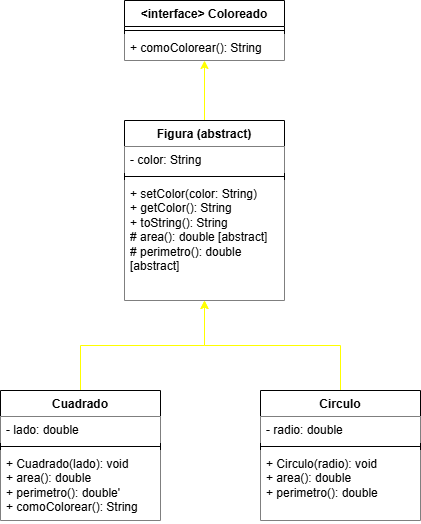

The diagram above was exported from draw.io. Its source (the exported page's mxGraphModel, read from the mxfile embedded in the PNG):
<mxGraphModel dx="1044" dy="626" grid="1" gridSize="10" guides="1" tooltips="1" connect="1" arrows="1" fold="1" page="1" pageScale="1" pageWidth="827" pageHeight="1169" math="0" shadow="0">
  <root>
    <mxCell id="0" />
    <mxCell id="1" parent="0" />
    <mxCell id="N34fbblKvbz6SC99ThS1-1" value="&amp;lt;interface&amp;gt; Coloreado" style="swimlane;fontStyle=1;align=center;verticalAlign=top;childLayout=stackLayout;horizontal=1;startSize=26;horizontalStack=0;resizeParent=1;resizeParentMax=0;resizeLast=0;collapsible=1;marginBottom=0;whiteSpace=wrap;html=1;fillStyle=solid;" vertex="1" parent="1">
      <mxGeometry x="334" y="50" width="160" height="60" as="geometry" />
    </mxCell>
    <mxCell id="N34fbblKvbz6SC99ThS1-3" value="" style="line;strokeWidth=1;fillColor=none;align=left;verticalAlign=middle;spacingTop=-1;spacingLeft=3;spacingRight=3;rotatable=0;labelPosition=right;points=[];portConstraint=eastwest;strokeColor=inherit;" vertex="1" parent="N34fbblKvbz6SC99ThS1-1">
      <mxGeometry y="26" width="160" height="8" as="geometry" />
    </mxCell>
    <mxCell id="N34fbblKvbz6SC99ThS1-4" value="+ comoColorear(): String" style="text;strokeColor=none;fillColor=default;align=left;verticalAlign=top;spacingLeft=4;spacingRight=4;overflow=hidden;rotatable=0;points=[[0,0.5],[1,0.5]];portConstraint=eastwest;whiteSpace=wrap;html=1;fillStyle=solid;" vertex="1" parent="N34fbblKvbz6SC99ThS1-1">
      <mxGeometry y="34" width="160" height="26" as="geometry" />
    </mxCell>
    <mxCell id="N34fbblKvbz6SC99ThS1-17" style="edgeStyle=orthogonalEdgeStyle;rounded=0;orthogonalLoop=1;jettySize=auto;html=1;strokeColor=#FFFF00;" edge="1" parent="1" source="N34fbblKvbz6SC99ThS1-5" target="N34fbblKvbz6SC99ThS1-1">
      <mxGeometry relative="1" as="geometry" />
    </mxCell>
    <mxCell id="N34fbblKvbz6SC99ThS1-5" value="Figura (abstract)" style="swimlane;fontStyle=1;align=center;verticalAlign=top;childLayout=stackLayout;horizontal=1;startSize=26;horizontalStack=0;resizeParent=1;resizeParentMax=0;resizeLast=0;collapsible=1;marginBottom=0;whiteSpace=wrap;html=1;fillStyle=solid;" vertex="1" parent="1">
      <mxGeometry x="334" y="170" width="160" height="180" as="geometry" />
    </mxCell>
    <mxCell id="N34fbblKvbz6SC99ThS1-6" value="- color: String" style="text;strokeColor=none;fillColor=default;align=left;verticalAlign=top;spacingLeft=4;spacingRight=4;overflow=hidden;rotatable=0;points=[[0,0.5],[1,0.5]];portConstraint=eastwest;whiteSpace=wrap;html=1;fillStyle=solid;" vertex="1" parent="N34fbblKvbz6SC99ThS1-5">
      <mxGeometry y="26" width="160" height="26" as="geometry" />
    </mxCell>
    <mxCell id="N34fbblKvbz6SC99ThS1-7" value="" style="line;strokeWidth=1;fillColor=none;align=left;verticalAlign=middle;spacingTop=-1;spacingLeft=3;spacingRight=3;rotatable=0;labelPosition=right;points=[];portConstraint=eastwest;strokeColor=inherit;" vertex="1" parent="N34fbblKvbz6SC99ThS1-5">
      <mxGeometry y="52" width="160" height="8" as="geometry" />
    </mxCell>
    <mxCell id="N34fbblKvbz6SC99ThS1-8" value="&lt;div&gt;+ setColor(color: String)&lt;/div&gt;&lt;div&gt;+ getColor(): String&lt;/div&gt;&lt;div&gt;+ toString(): String&lt;/div&gt;&lt;div&gt;# area(): double [abstract]&lt;/div&gt;&lt;div&gt;# perimetro(): double [abstract]&lt;/div&gt;" style="text;strokeColor=none;fillColor=default;align=left;verticalAlign=top;spacingLeft=4;spacingRight=4;overflow=hidden;rotatable=0;points=[[0,0.5],[1,0.5]];portConstraint=eastwest;whiteSpace=wrap;html=1;fillStyle=solid;" vertex="1" parent="N34fbblKvbz6SC99ThS1-5">
      <mxGeometry y="60" width="160" height="120" as="geometry" />
    </mxCell>
    <mxCell id="N34fbblKvbz6SC99ThS1-18" style="edgeStyle=orthogonalEdgeStyle;rounded=0;orthogonalLoop=1;jettySize=auto;html=1;strokeColor=#FFFF00;" edge="1" parent="1" source="N34fbblKvbz6SC99ThS1-9" target="N34fbblKvbz6SC99ThS1-5">
      <mxGeometry relative="1" as="geometry" />
    </mxCell>
    <mxCell id="N34fbblKvbz6SC99ThS1-9" value="Cuadrado" style="swimlane;fontStyle=1;align=center;verticalAlign=top;childLayout=stackLayout;horizontal=1;startSize=26;horizontalStack=0;resizeParent=1;resizeParentMax=0;resizeLast=0;collapsible=1;marginBottom=0;whiteSpace=wrap;html=1;fillStyle=solid;" vertex="1" parent="1">
      <mxGeometry x="210" y="440" width="160" height="130" as="geometry" />
    </mxCell>
    <mxCell id="N34fbblKvbz6SC99ThS1-10" value="- lado: double" style="text;strokeColor=none;fillColor=default;align=left;verticalAlign=top;spacingLeft=4;spacingRight=4;overflow=hidden;rotatable=0;points=[[0,0.5],[1,0.5]];portConstraint=eastwest;whiteSpace=wrap;html=1;fillStyle=solid;" vertex="1" parent="N34fbblKvbz6SC99ThS1-9">
      <mxGeometry y="26" width="160" height="26" as="geometry" />
    </mxCell>
    <mxCell id="N34fbblKvbz6SC99ThS1-11" value="" style="line;strokeWidth=1;fillColor=none;align=left;verticalAlign=middle;spacingTop=-1;spacingLeft=3;spacingRight=3;rotatable=0;labelPosition=right;points=[];portConstraint=eastwest;strokeColor=inherit;" vertex="1" parent="N34fbblKvbz6SC99ThS1-9">
      <mxGeometry y="52" width="160" height="8" as="geometry" />
    </mxCell>
    <mxCell id="N34fbblKvbz6SC99ThS1-12" value="+ Cuadrado(lado): void&lt;div&gt;+ area(): double&lt;/div&gt;&lt;div&gt;+ perimetro(): double'&lt;/div&gt;&lt;div&gt;+ comoColorear(): String&lt;/div&gt;" style="text;strokeColor=none;fillColor=default;align=left;verticalAlign=top;spacingLeft=4;spacingRight=4;overflow=hidden;rotatable=0;points=[[0,0.5],[1,0.5]];portConstraint=eastwest;whiteSpace=wrap;html=1;fillStyle=solid;" vertex="1" parent="N34fbblKvbz6SC99ThS1-9">
      <mxGeometry y="60" width="160" height="70" as="geometry" />
    </mxCell>
    <mxCell id="N34fbblKvbz6SC99ThS1-19" style="edgeStyle=orthogonalEdgeStyle;rounded=0;orthogonalLoop=1;jettySize=auto;html=1;strokeColor=#FFFF00;" edge="1" parent="1" source="N34fbblKvbz6SC99ThS1-13" target="N34fbblKvbz6SC99ThS1-5">
      <mxGeometry relative="1" as="geometry" />
    </mxCell>
    <mxCell id="N34fbblKvbz6SC99ThS1-13" value="Circulo" style="swimlane;fontStyle=1;align=center;verticalAlign=top;childLayout=stackLayout;horizontal=1;startSize=26;horizontalStack=0;resizeParent=1;resizeParentMax=0;resizeLast=0;collapsible=1;marginBottom=0;whiteSpace=wrap;html=1;fillStyle=solid;" vertex="1" parent="1">
      <mxGeometry x="470" y="440" width="160" height="130" as="geometry" />
    </mxCell>
    <mxCell id="N34fbblKvbz6SC99ThS1-14" value="- radio: double" style="text;strokeColor=none;fillColor=default;align=left;verticalAlign=top;spacingLeft=4;spacingRight=4;overflow=hidden;rotatable=0;points=[[0,0.5],[1,0.5]];portConstraint=eastwest;whiteSpace=wrap;html=1;fillStyle=solid;" vertex="1" parent="N34fbblKvbz6SC99ThS1-13">
      <mxGeometry y="26" width="160" height="26" as="geometry" />
    </mxCell>
    <mxCell id="N34fbblKvbz6SC99ThS1-15" value="" style="line;strokeWidth=1;fillColor=none;align=left;verticalAlign=middle;spacingTop=-1;spacingLeft=3;spacingRight=3;rotatable=0;labelPosition=right;points=[];portConstraint=eastwest;strokeColor=inherit;" vertex="1" parent="N34fbblKvbz6SC99ThS1-13">
      <mxGeometry y="52" width="160" height="8" as="geometry" />
    </mxCell>
    <mxCell id="N34fbblKvbz6SC99ThS1-16" value="+ Circulo(radio): void&lt;div&gt;+ area(): double&lt;/div&gt;&lt;div&gt;+ perimetro(): double&lt;/div&gt;" style="text;strokeColor=none;fillColor=default;align=left;verticalAlign=top;spacingLeft=4;spacingRight=4;overflow=hidden;rotatable=0;points=[[0,0.5],[1,0.5]];portConstraint=eastwest;whiteSpace=wrap;html=1;fillStyle=solid;" vertex="1" parent="N34fbblKvbz6SC99ThS1-13">
      <mxGeometry y="60" width="160" height="70" as="geometry" />
    </mxCell>
  </root>
</mxGraphModel>